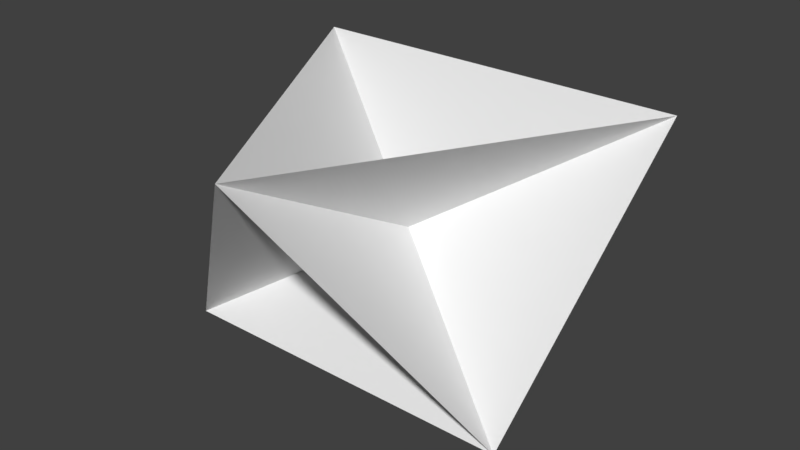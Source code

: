 # Source: plants.blend  (saved by Blender 2.78.0; exported with 4.5.12 LTS)
import bpy
from mathutils import Matrix  # noqa: F401  (used for matrix-valued properties, if any)

bpy.ops.wm.read_factory_settings(use_empty=True)
scene = bpy.context.scene
scene.name = 'Scene'

# ---- collections
col_collection_1 = bpy.data.collections.new('Collection 1'); scene.collection.children.link(col_collection_1)

# ---- world
world_world = bpy.data.worlds.new('World'); scene.world = world_world
world_world.color = (0.05088, 0.05088, 0.05088)
world_world.use_sun_shadow = False
world_world.sun_shadow_jitter_overblur = 0.0
world_world.cycles.sampling_method = 'MANUAL'

# ---- meshes
me_not_angled = bpy.data.meshes.new('not_angled')
me_not_angled.from_pydata([(-607.0, 724.1, -366.4), (607.0, 724.1, -366.4), (-540.3, 0.0, 312.0), (540.3, 0.0, 312.0), (607.0, 724.1, -366.4), (0.0, 724.1, 685.0), (0.0, 0.0, -623.9), (-540.3, 0.0, 312.0), (0.0, 724.1, 685.0), (-607.0, 724.1, -366.4), (540.3, 0.0, 312.0), (0.0, 0.0, -623.9)], [], [(0, 1, 3, 2), (4, 5, 7, 6), (8, 9, 11, 10)])
_uv = me_not_angled.uv_layers.new(name='UVMap')
_uv.uv.foreach_set('vector', [0.0, 1.0, 1.0, 1.0, 1.0, 0.0, 0.0, 0.0, 0.0, 1.0, 1.0, 1.0, 1.0, 0.0, 0.0, 0.0, 0.0, 1.0, 1.0, 1.0, 1.0, 0.0, 0.0, 0.0])
me_not_angled.use_remesh_preserve_volume = False
me_not_angled.use_remesh_preserve_attributes = False
me_not_angled.use_mirror_vertex_groups = False
me_not_angled.update()

# ---- objects
ob_imported__not_angled = bpy.data.objects.new('[Imported] not_angled', me_not_angled)

# ---- transforms, parenting, visibility, modifiers, constraints
ob_imported__not_angled.location = (0.0, 0.0, 0.0)
ob_imported__not_angled.delta_rotation_euler = (1.571, 0.0, 0.0)
ob_imported__not_angled.delta_scale = (0.01, 0.01, 0.01)
ob_imported__not_angled.lineart.crease_threshold = 0.0

# ---- collection membership
col_collection_1.objects.link(ob_imported__not_angled)

# ---- scene / render settings (as saved in the file)
scene.frame_start = 1; scene.frame_end = 250; scene.frame_set(1)
scene.render.engine = 'BLENDER_EEVEE_NEXT'
scene.render.resolution_percentage = 50
scene.render.dither_intensity = 0.0
scene.cycles.use_denoising = False
scene.cycles.samples = 128
scene.cycles.sampling_pattern = 'TABULATED_SOBOL'
scene.cycles.light_sampling_threshold = 0.0
scene.cycles.use_adaptive_sampling = False
scene.cycles.use_light_tree = False
scene.cycles.blur_glossy = 0.0
scene.cycles.sample_clamp_indirect = 0.0
scene.view_settings.view_transform = 'Standard'
bpy.context.view_layer.update()

# ---- added for rendering (the .blend has no active camera and no usable light): camera, sun
cam_auto = bpy.data.cameras.new('AutoCamera')
cam_auto.lens = 50.0
cam_auto.sensor_width = 36.0
cam_auto.clip_end = 1000.0
ob_auto_camera = bpy.data.objects.new('AutoCamera', cam_auto)
scene.collection.objects.link(ob_auto_camera)
ob_auto_camera.location = (17.8242, -21.6945, 17.8798)
ob_auto_camera.rotation_euler = (1.09748, -7.21219e-08, 0.694738)
scene.camera = ob_auto_camera
light_auto_sun = bpy.data.lights.new('AutoSun', 'SUN')
light_auto_sun.energy = 3.0
light_auto_sun.angle = 0.0523599
ob_auto_sun = bpy.data.objects.new('AutoSun', light_auto_sun)
scene.collection.objects.link(ob_auto_sun)
ob_auto_sun.rotation_euler = (0.872665, 0.174533, 0.523599)
bpy.context.view_layer.update()
